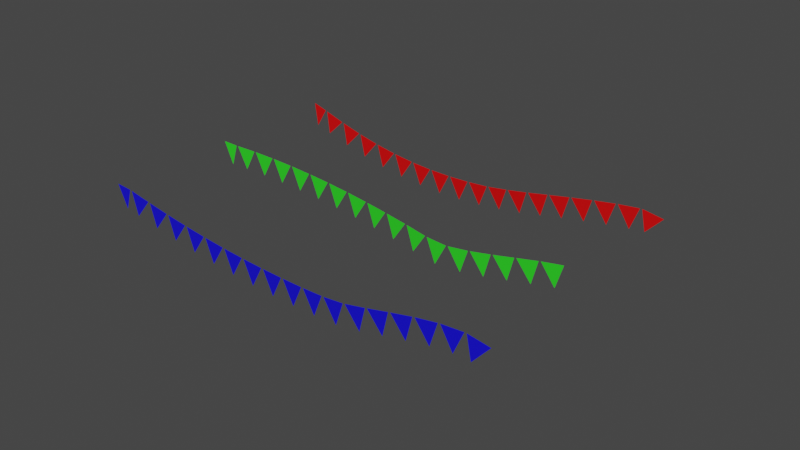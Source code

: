 # Source: PartyFlag.blend  (saved by Blender 3.5.10; exported with 4.5.12 LTS)
import bpy
from mathutils import Matrix  # noqa: F401  (used for matrix-valued properties, if any)

bpy.ops.wm.read_factory_settings(use_empty=True)
scene = bpy.context.scene
scene.name = 'Scene'

# ---- collections
col_1 = bpy.data.collections.new('1'); scene.collection.children.link(col_1)
col_2 = bpy.data.collections.new('2'); scene.collection.children.link(col_2)
col_3 = bpy.data.collections.new('3'); scene.collection.children.link(col_3)

# ---- materials (node trees are filled in below, after node groups)
mat_colors = bpy.data.materials.new('Colors')
mat_colors.use_transparent_shadow = False
mat_material = bpy.data.materials.new('Material')
mat_material.alpha_threshold = 0.0
mat_material.use_transparent_shadow = False
mat_material.roughness = 0.5
mat_material.line_color = (0.0, 0.0, 0.0, 1.0)
mat_material_001 = bpy.data.materials.new('Material.001')
mat_material_001.use_transparent_shadow = False
mat_material_002 = bpy.data.materials.new('Material.002')
mat_material_002.use_transparent_shadow = False

# ---- material node trees
mat_colors.use_nodes = True; mat_colors.node_tree.nodes.clear()
_N = mat_colors.node_tree.nodes; _L = mat_colors.node_tree.links
n0 = _N.new('ShaderNodeBsdfPrincipled'); n0.name = 'Principled BSDF'; n0.location = (10, 300)
n0.distribution = 'GGX'
n0.subsurface_method = 'RANDOM_WALK_SKIN'
n0.inputs[3].default_value = 1.45
n0.inputs[27].default_value = (0.0, 0.0, 0.0, 1.0)
n0.inputs[28].default_value = 1.0
n1 = _N.new('ShaderNodeOutputMaterial'); n1.name = 'Material Output'; n1.location = (300, 300)
n2 = _N.new('ShaderNodeObjectInfo'); n2.name = 'Object Info'; n2.location = (-580, 159)
n3 = _N.new('ShaderNodeValToRGB'); n3.name = 'ColorRamp'; n3.location = (-342, 186)
while len(n3.color_ramp.elements) > 1: n3.color_ramp.elements.remove(n3.color_ramp.elements[-1])
n3.color_ramp.elements[0].position = 0.0; n3.color_ramp.elements[0].color = (1.0, 0.007289, 0.0, 1.0)
_e = n3.color_ramp.elements.new(0.5); _e.color = (0.00781, 1.0, 0.0, 1.0)
_e = n3.color_ramp.elements.new(1.0); _e.color = (0.01101, 0.0, 1.0, 1.0)
_L.new(n0.outputs[0], n1.inputs[0])
_L.new(n2.outputs[5], n3.inputs[0])
_L.new(n3.outputs[0], n0.inputs[0])
n1.is_active_output = True
mat_material.use_nodes = True; mat_material.node_tree.nodes.clear()
_N = mat_material.node_tree.nodes; _L = mat_material.node_tree.links
n0 = _N.new('ShaderNodeOutputMaterial'); n0.name = 'Material Output'; n0.location = (300, 300)
n1 = _N.new('ShaderNodeBsdfPrincipled'); n1.name = 'Principled BSDF'; n1.location = (10, 300)
n1.distribution = 'GGX'
n1.subsurface_method = 'RANDOM_WALK_SKIN'
n1.inputs[0].default_value = (0.8, 0.0, 0.0008169, 1.0)
n1.inputs[3].default_value = 1.45
n1.inputs[27].default_value = (0.0, 0.0, 0.0, 1.0)
n1.inputs[28].default_value = 1.0
_L.new(n1.outputs[0], n0.inputs[0])
n0.is_active_output = True
mat_material_001.use_nodes = True; mat_material_001.node_tree.nodes.clear()
_N = mat_material_001.node_tree.nodes; _L = mat_material_001.node_tree.links
n0 = _N.new('ShaderNodeBsdfPrincipled'); n0.name = 'Principled BSDF'; n0.location = (10, 300)
n0.distribution = 'GGX'
n0.subsurface_method = 'RANDOM_WALK_SKIN'
n0.inputs[0].default_value = (0.02654, 0.8, 0.01831, 1.0)
n0.inputs[3].default_value = 1.45
n0.inputs[27].default_value = (0.0, 0.0, 0.0, 1.0)
n0.inputs[28].default_value = 1.0
n1 = _N.new('ShaderNodeOutputMaterial'); n1.name = 'Material Output'; n1.location = (300, 300)
_L.new(n0.outputs[0], n1.inputs[0])
n1.is_active_output = True
mat_material_002.use_nodes = True; mat_material_002.node_tree.nodes.clear()
_N = mat_material_002.node_tree.nodes; _L = mat_material_002.node_tree.links
n0 = _N.new('ShaderNodeBsdfPrincipled'); n0.name = 'Principled BSDF'; n0.location = (10, 300)
n0.distribution = 'GGX'
n0.subsurface_method = 'RANDOM_WALK_SKIN'
n0.inputs[0].default_value = (0.00606, 0.001967, 0.8, 1.0)
n0.inputs[3].default_value = 1.45
n0.inputs[27].default_value = (0.0, 0.0, 0.0, 1.0)
n0.inputs[28].default_value = 1.0
n1 = _N.new('ShaderNodeOutputMaterial'); n1.name = 'Material Output'; n1.location = (300, 300)
_L.new(n0.outputs[0], n1.inputs[0])
n1.is_active_output = True

# ---- world
world_world = bpy.data.worlds.new('World'); scene.world = world_world
world_world.use_nodes = True; world_world.node_tree.nodes.clear()
_N = world_world.node_tree.nodes; _L = world_world.node_tree.links
n0 = _N.new('ShaderNodeOutputWorld'); n0.name = 'World Output'; n0.location = (300, 300)
n1 = _N.new('ShaderNodeBackground'); n1.name = 'Background'; n1.location = (10, 300)
n1.inputs[0].default_value = (0.05088, 0.05088, 0.05088, 1.0)
_L.new(n1.outputs[0], n0.inputs[0])
n0.is_active_output = True
world_world.color = (0.05088, 0.05088, 0.05088)
world_world.use_sun_shadow = False
world_world.sun_shadow_jitter_overblur = 0.0

# ---- meshes
me_plane_002 = bpy.data.meshes.new('Plane.002')
me_plane_002.from_pydata([(0.0, 0.0, -2.0), (-1.0, 0.0, 0.0), (1.0, 0.0, 0.0)], [], [(0, 2, 1)])
_uv = me_plane_002.uv_layers.new(name='UVMap')
_uv.uv.foreach_set('vector', [1.0, 0.0, 1.0, 1.0, 0.0, 1.0])
me_plane_002.materials.append(mat_material)
me_plane_002.update()
me_plane_003 = bpy.data.meshes.new('Plane.003')
me_plane_003.from_pydata([(0.0, 0.0, -2.0), (-1.0, 0.0, 0.0), (1.0, 0.0, 0.0)], [], [(0, 2, 1)])
_uv = me_plane_003.uv_layers.new(name='UVMap')
_uv.uv.foreach_set('vector', [1.0, 0.0, 1.0, 1.0, 0.0, 1.0])
me_plane_003.materials.append(mat_material_001)
me_plane_003.update()
me_plane_004 = bpy.data.meshes.new('Plane.004')
me_plane_004.from_pydata([(0.0, 0.0, -2.0), (-1.0, 0.0, 0.0), (1.0, 0.0, 0.0)], [], [(0, 2, 1)])
_uv = me_plane_004.uv_layers.new(name='UVMap')
_uv.uv.foreach_set('vector', [1.0, 0.0, 1.0, 1.0, 0.0, 1.0])
me_plane_004.materials.append(mat_material_002)
me_plane_004.update()

# ---- curves / text
cu_beziercurve = bpy.data.curves.new('BezierCurve', 'CURVE')
cu_beziercurve.dimensions = '3D'
_sp = cu_beziercurve.splines.new('BEZIER'); _sp.bezier_points.add(3)
_sp.bezier_points.foreach_set('co', [-1.0, 0.0, 0.0, -1.0, 0.0, 0.0, 22.09, 0.0, -2.015, 35.47, 0.0, 0.0])
_sp.bezier_points.foreach_set('handle_left', [-5.644, -0.223, 1.517, -1.5, 0.001975, 0.0, 8.816, 0.7629, -4.89, 34.73, 0.0, 0.6798])
_sp.bezier_points.foreach_set('handle_right', [-0.5655, 0.02087, -0.1419, -0.2929, -0.002793, 0.0, 24.8, -0.1561, -1.427, 38.91, 0.0, -3.193])
for _p, _l, _r in zip(_sp.bezier_points, ['ALIGNED', 'ALIGNED', 'ALIGNED', 'ALIGNED'], ['ALIGNED', 'ALIGNED', 'ALIGNED', 'ALIGNED']): _p.handle_left_type = _l; _p.handle_right_type = _r
_sp.order_u = 0
_sp.order_v = 0
cu_beziercurve.materials.append(mat_colors)
cu_beziercurve.use_path = True
cu_beziercurve.fill_mode = 'FULL'
cu_beziercurve_001 = bpy.data.curves.new('BezierCurve.001', 'CURVE')
cu_beziercurve_001.dimensions = '3D'
_sp = cu_beziercurve_001.splines.new('BEZIER'); _sp.bezier_points.add(3)
_sp.bezier_points.foreach_set('co', [-1.0, 0.0, 0.0, -1.0, 0.0, 0.0, 22.09, 0.0, -2.015, 35.47, 0.0, 0.0])
_sp.bezier_points.foreach_set('handle_left', [-5.644, -0.223, 0.3295, -1.5, 0.001975, 0.0, 8.816, 0.7629, 0.1452, 34.73, 0.0, 0.6798])
_sp.bezier_points.foreach_set('handle_right', [-0.5441, 0.02189, -0.03235, -0.2929, -0.002793, 0.0, 24.83, -0.1577, -2.462, 38.91, 0.0, -3.193])
for _p, _l, _r in zip(_sp.bezier_points, ['ALIGNED', 'ALIGNED', 'ALIGNED', 'ALIGNED'], ['ALIGNED', 'ALIGNED', 'ALIGNED', 'ALIGNED']): _p.handle_left_type = _l; _p.handle_right_type = _r
_sp.order_u = 0
_sp.order_v = 0
cu_beziercurve_001.materials.append(mat_colors)
cu_beziercurve_001.use_path = True
cu_beziercurve_001.fill_mode = 'FULL'
cu_beziercurve_002 = bpy.data.curves.new('BezierCurve.002', 'CURVE')
cu_beziercurve_002.dimensions = '3D'
_sp = cu_beziercurve_002.splines.new('BEZIER'); _sp.bezier_points.add(3)
_sp.bezier_points.foreach_set('co', [-1.0, 0.0, 0.0, -1.0, 0.0, 0.0, 22.09, 0.0, -2.015, 35.47, 0.0, 0.0])
_sp.bezier_points.foreach_set('handle_left', [-5.644, -0.223, 0.3295, -1.5, 0.001975, 0.0, 8.816, 0.7629, -3.096, 32.67, 0.0, 0.8545])
_sp.bezier_points.foreach_set('handle_right', [-0.5441, 0.02189, -0.03235, -0.2929, -0.002793, 0.0, 24.86, -0.1592, -1.79, 43.31, 0.0, -2.394])
for _p, _l, _r in zip(_sp.bezier_points, ['ALIGNED', 'ALIGNED', 'ALIGNED', 'ALIGNED'], ['ALIGNED', 'ALIGNED', 'ALIGNED', 'ALIGNED']): _p.handle_left_type = _l; _p.handle_right_type = _r
_sp.order_u = 0
_sp.order_v = 0
cu_beziercurve_002.materials.append(mat_colors)
cu_beziercurve_002.use_path = True
cu_beziercurve_002.fill_mode = 'FULL'

# ---- objects
ob_beziercurve = bpy.data.objects.new('BezierCurve', cu_beziercurve)
ob_plane = bpy.data.objects.new('Plane', me_plane_002)
ob_beziercurve_001 = bpy.data.objects.new('BezierCurve.001', cu_beziercurve_001)
ob_plane_001 = bpy.data.objects.new('Plane.001', me_plane_003)
ob_beziercurve_002 = bpy.data.objects.new('BezierCurve.002', cu_beziercurve_002)
ob_plane_002 = bpy.data.objects.new('Plane.002', me_plane_004)

# ---- transforms, parenting, visibility, modifiers, constraints
ob_beziercurve.location = (0.0, 0.0, 0.0)
ob_plane.location = (0.0, 0.0, 0.0)
_m = ob_plane.modifiers.new('Array', 'ARRAY')
_m.fit_type = 'FIT_CURVE'
_m.curve = ob_beziercurve
_m.relative_offset_displace = (1.1, 0.0, 0.0)
_m = ob_plane.modifiers.new('Curve', 'CURVE')
_m.object = ob_beziercurve
ob_beziercurve_001.location = (0.0, -11.83, 0.0)
ob_plane_001.location = (0.0, -11.83, 0.0)
_m = ob_plane_001.modifiers.new('Array', 'ARRAY')
_m.fit_type = 'FIT_CURVE'
_m.curve = ob_beziercurve_001
_m.relative_offset_displace = (1.1, 0.0, 0.0)
_m = ob_plane_001.modifiers.new('Curve', 'CURVE')
_m.object = ob_beziercurve_001
ob_beziercurve_002.location = (0.0, -23.8, 0.0)
ob_plane_002.location = (0.0, -23.8, 0.0)
_m = ob_plane_002.modifiers.new('Array', 'ARRAY')
_m.fit_type = 'FIT_CURVE'
_m.curve = ob_beziercurve_002
_m.relative_offset_displace = (1.1, 0.0, 0.0)
_m = ob_plane_002.modifiers.new('Curve', 'CURVE')
_m.object = ob_beziercurve_002

# ---- collection membership
col_1.objects.link(ob_beziercurve)
col_1.objects.link(ob_plane)
col_2.objects.link(ob_beziercurve_001)
col_2.objects.link(ob_plane_001)
col_3.objects.link(ob_beziercurve_002)
col_3.objects.link(ob_plane_002)

# ---- scene / render settings (as saved in the file)
scene.frame_start = 1; scene.frame_end = 250; scene.frame_set(1)
scene.render.engine = 'BLENDER_EEVEE_NEXT'
scene.cycles.sampling_pattern = 'TABULATED_SOBOL'
scene.view_settings.view_transform = 'Filmic'
bpy.context.view_layer.update()

# ---- added for rendering (the .blend has no active camera and no usable light): camera, sun
cam_auto = bpy.data.cameras.new('AutoCamera')
cam_auto.lens = 50.0
cam_auto.sensor_width = 36.0
cam_auto.clip_end = 1000.0
ob_auto_camera = bpy.data.objects.new('AutoCamera', cam_auto)
scene.collection.objects.link(ob_auto_camera)
ob_auto_camera.location = (70.3735, -73.7523, 39.5396)
ob_auto_camera.rotation_euler = (1.09748, -7.21219e-08, 0.694738)
scene.camera = ob_auto_camera
light_auto_sun = bpy.data.lights.new('AutoSun', 'SUN')
light_auto_sun.energy = 3.0
light_auto_sun.angle = 0.0523599
ob_auto_sun = bpy.data.objects.new('AutoSun', light_auto_sun)
scene.collection.objects.link(ob_auto_sun)
ob_auto_sun.rotation_euler = (0.872665, 0.174533, 0.523599)
bpy.context.view_layer.update()
